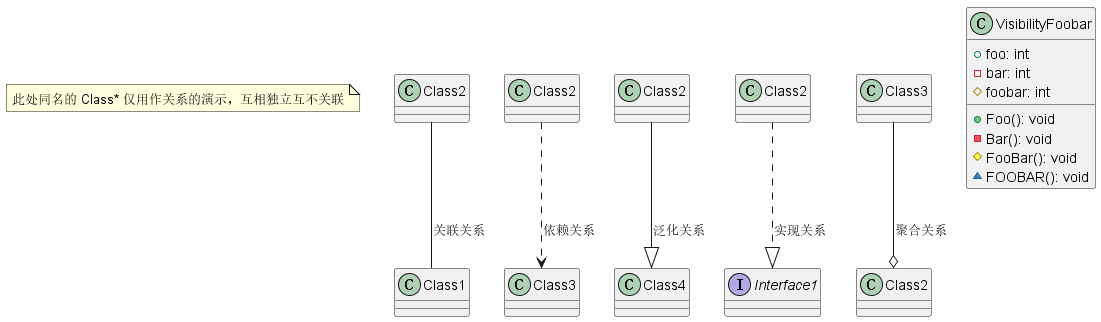

The diagram above was rendered by PlantUML. Its source (embedded in the PNG):
@startuml uml 01

note as remark
    此处同名的 Class* 仅用作关系的演示，互相独立互不关联
end note

class a1 as "Class2"
class a2 as "Class2"
class a3 as "Class2"
class a4 as "Class2"
class a5 as "Class3"

class b1 as "Class1"
class b2 as "Class3"
class b3 as "Class4"
interface b4 as "Interface1"
class b5 as "Class2"

a1 -- b1: 关联关系
a2 ..> b2: 依赖关系
a3 --|> b3: 泛化关系
a4 ..|> b4: 实现关系
a5 --o b5: 聚合关系

class VisibilityFoobar {
    + foo: int
    - bar: int
    # foobar: int
    + Foo(): void
    - Bar(): void
    # FooBar(): void
    ~ FOOBAR(): void
}

@enduml